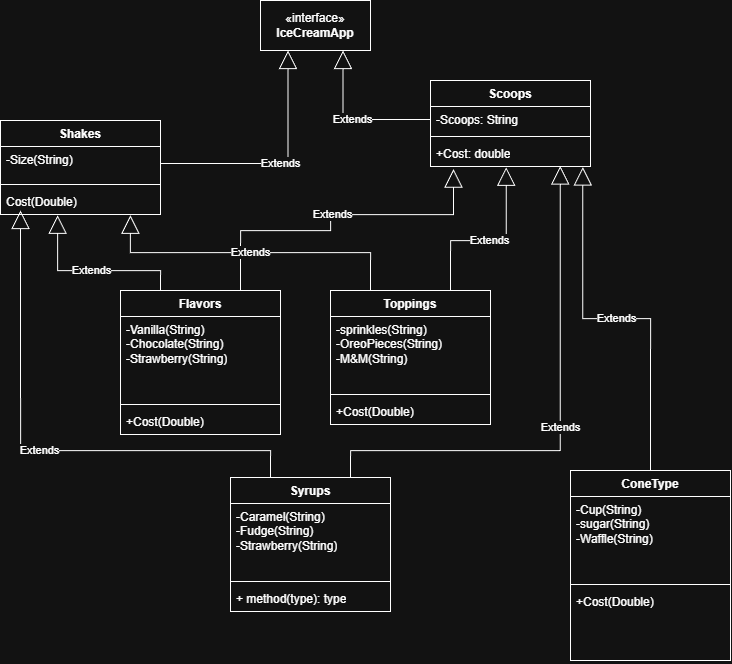

The diagram above was exported from draw.io. Its source (the exported page's mxGraphModel, read from the mxfile embedded in the PNG):
<mxGraphModel dx="1209" dy="765" grid="1" gridSize="10" guides="1" tooltips="1" connect="1" arrows="1" fold="1" page="1" pageScale="1" pageWidth="850" pageHeight="1100" math="0" shadow="0">
  <root>
    <mxCell id="0" />
    <mxCell id="1" parent="0" />
    <mxCell id="xnEgsSxtE-AOMzIAAS2W-1" value="Scoops" style="swimlane;fontStyle=1;align=center;verticalAlign=top;childLayout=stackLayout;horizontal=1;startSize=26;horizontalStack=0;resizeParent=1;resizeParentMax=0;resizeLast=0;collapsible=1;marginBottom=0;whiteSpace=wrap;html=1;" vertex="1" parent="1">
      <mxGeometry x="530" y="110" width="160" height="86" as="geometry" />
    </mxCell>
    <mxCell id="xnEgsSxtE-AOMzIAAS2W-2" value="-Scoops: String" style="text;strokeColor=none;fillColor=none;align=left;verticalAlign=top;spacingLeft=4;spacingRight=4;overflow=hidden;rotatable=0;points=[[0,0.5],[1,0.5]];portConstraint=eastwest;whiteSpace=wrap;html=1;" vertex="1" parent="xnEgsSxtE-AOMzIAAS2W-1">
      <mxGeometry y="26" width="160" height="26" as="geometry" />
    </mxCell>
    <mxCell id="xnEgsSxtE-AOMzIAAS2W-3" value="" style="line;strokeWidth=1;fillColor=none;align=left;verticalAlign=middle;spacingTop=-1;spacingLeft=3;spacingRight=3;rotatable=0;labelPosition=right;points=[];portConstraint=eastwest;strokeColor=inherit;" vertex="1" parent="xnEgsSxtE-AOMzIAAS2W-1">
      <mxGeometry y="52" width="160" height="8" as="geometry" />
    </mxCell>
    <mxCell id="xnEgsSxtE-AOMzIAAS2W-4" value="+Cost: double" style="text;strokeColor=none;fillColor=none;align=left;verticalAlign=top;spacingLeft=4;spacingRight=4;overflow=hidden;rotatable=0;points=[[0,0.5],[1,0.5]];portConstraint=eastwest;whiteSpace=wrap;html=1;" vertex="1" parent="xnEgsSxtE-AOMzIAAS2W-1">
      <mxGeometry y="60" width="160" height="26" as="geometry" />
    </mxCell>
    <mxCell id="xnEgsSxtE-AOMzIAAS2W-5" value="Flavors" style="swimlane;fontStyle=1;align=center;verticalAlign=top;childLayout=stackLayout;horizontal=1;startSize=26;horizontalStack=0;resizeParent=1;resizeParentMax=0;resizeLast=0;collapsible=1;marginBottom=0;whiteSpace=wrap;html=1;" vertex="1" parent="1">
      <mxGeometry x="220" y="320" width="160" height="144" as="geometry" />
    </mxCell>
    <mxCell id="xnEgsSxtE-AOMzIAAS2W-6" value="-Vanilla(String)&lt;div&gt;-Chocolate(String)&lt;/div&gt;&lt;div&gt;-Strawberry(String)&lt;br&gt;&lt;div&gt;&lt;br&gt;&lt;/div&gt;&lt;/div&gt;" style="text;strokeColor=none;fillColor=none;align=left;verticalAlign=top;spacingLeft=4;spacingRight=4;overflow=hidden;rotatable=0;points=[[0,0.5],[1,0.5]];portConstraint=eastwest;whiteSpace=wrap;html=1;" vertex="1" parent="xnEgsSxtE-AOMzIAAS2W-5">
      <mxGeometry y="26" width="160" height="84" as="geometry" />
    </mxCell>
    <mxCell id="xnEgsSxtE-AOMzIAAS2W-7" value="" style="line;strokeWidth=1;fillColor=none;align=left;verticalAlign=middle;spacingTop=-1;spacingLeft=3;spacingRight=3;rotatable=0;labelPosition=right;points=[];portConstraint=eastwest;strokeColor=inherit;" vertex="1" parent="xnEgsSxtE-AOMzIAAS2W-5">
      <mxGeometry y="110" width="160" height="8" as="geometry" />
    </mxCell>
    <mxCell id="xnEgsSxtE-AOMzIAAS2W-8" value="+Cost(Double)" style="text;strokeColor=none;fillColor=none;align=left;verticalAlign=top;spacingLeft=4;spacingRight=4;overflow=hidden;rotatable=0;points=[[0,0.5],[1,0.5]];portConstraint=eastwest;whiteSpace=wrap;html=1;" vertex="1" parent="xnEgsSxtE-AOMzIAAS2W-5">
      <mxGeometry y="118" width="160" height="26" as="geometry" />
    </mxCell>
    <mxCell id="xnEgsSxtE-AOMzIAAS2W-9" value="Shakes" style="swimlane;fontStyle=1;align=center;verticalAlign=top;childLayout=stackLayout;horizontal=1;startSize=26;horizontalStack=0;resizeParent=1;resizeParentMax=0;resizeLast=0;collapsible=1;marginBottom=0;whiteSpace=wrap;html=1;" vertex="1" parent="1">
      <mxGeometry x="100" y="150" width="160" height="94" as="geometry" />
    </mxCell>
    <mxCell id="xnEgsSxtE-AOMzIAAS2W-10" value="-Size(String)&lt;div&gt;&lt;br&gt;&lt;/div&gt;" style="text;strokeColor=none;fillColor=none;align=left;verticalAlign=top;spacingLeft=4;spacingRight=4;overflow=hidden;rotatable=0;points=[[0,0.5],[1,0.5]];portConstraint=eastwest;whiteSpace=wrap;html=1;" vertex="1" parent="xnEgsSxtE-AOMzIAAS2W-9">
      <mxGeometry y="26" width="160" height="34" as="geometry" />
    </mxCell>
    <mxCell id="xnEgsSxtE-AOMzIAAS2W-11" value="" style="line;strokeWidth=1;fillColor=none;align=left;verticalAlign=middle;spacingTop=-1;spacingLeft=3;spacingRight=3;rotatable=0;labelPosition=right;points=[];portConstraint=eastwest;strokeColor=inherit;" vertex="1" parent="xnEgsSxtE-AOMzIAAS2W-9">
      <mxGeometry y="60" width="160" height="8" as="geometry" />
    </mxCell>
    <mxCell id="xnEgsSxtE-AOMzIAAS2W-12" value="Cost(Double)" style="text;strokeColor=none;fillColor=none;align=left;verticalAlign=top;spacingLeft=4;spacingRight=4;overflow=hidden;rotatable=0;points=[[0,0.5],[1,0.5]];portConstraint=eastwest;whiteSpace=wrap;html=1;" vertex="1" parent="xnEgsSxtE-AOMzIAAS2W-9">
      <mxGeometry y="68" width="160" height="26" as="geometry" />
    </mxCell>
    <mxCell id="xnEgsSxtE-AOMzIAAS2W-13" value="ConeType" style="swimlane;fontStyle=1;align=center;verticalAlign=top;childLayout=stackLayout;horizontal=1;startSize=26;horizontalStack=0;resizeParent=1;resizeParentMax=0;resizeLast=0;collapsible=1;marginBottom=0;whiteSpace=wrap;html=1;" vertex="1" parent="1">
      <mxGeometry x="670" y="500" width="160" height="190" as="geometry" />
    </mxCell>
    <mxCell id="xnEgsSxtE-AOMzIAAS2W-14" value="-Cup(String)&lt;div&gt;-sugar(String)&lt;/div&gt;&lt;div&gt;-Waffle(String)&lt;/div&gt;&lt;div&gt;&lt;div&gt;&lt;br&gt;&lt;/div&gt;&lt;/div&gt;" style="text;strokeColor=none;fillColor=none;align=left;verticalAlign=top;spacingLeft=4;spacingRight=4;overflow=hidden;rotatable=0;points=[[0,0.5],[1,0.5]];portConstraint=eastwest;whiteSpace=wrap;html=1;" vertex="1" parent="xnEgsSxtE-AOMzIAAS2W-13">
      <mxGeometry y="26" width="160" height="84" as="geometry" />
    </mxCell>
    <mxCell id="xnEgsSxtE-AOMzIAAS2W-15" value="" style="line;strokeWidth=1;fillColor=none;align=left;verticalAlign=middle;spacingTop=-1;spacingLeft=3;spacingRight=3;rotatable=0;labelPosition=right;points=[];portConstraint=eastwest;strokeColor=inherit;" vertex="1" parent="xnEgsSxtE-AOMzIAAS2W-13">
      <mxGeometry y="110" width="160" height="8" as="geometry" />
    </mxCell>
    <mxCell id="xnEgsSxtE-AOMzIAAS2W-16" value="+Cost(Double)" style="text;strokeColor=none;fillColor=none;align=left;verticalAlign=top;spacingLeft=4;spacingRight=4;overflow=hidden;rotatable=0;points=[[0,0.5],[1,0.5]];portConstraint=eastwest;whiteSpace=wrap;html=1;" vertex="1" parent="xnEgsSxtE-AOMzIAAS2W-13">
      <mxGeometry y="118" width="160" height="72" as="geometry" />
    </mxCell>
    <mxCell id="xnEgsSxtE-AOMzIAAS2W-17" value="Toppings" style="swimlane;fontStyle=1;align=center;verticalAlign=top;childLayout=stackLayout;horizontal=1;startSize=26;horizontalStack=0;resizeParent=1;resizeParentMax=0;resizeLast=0;collapsible=1;marginBottom=0;whiteSpace=wrap;html=1;" vertex="1" parent="1">
      <mxGeometry x="430" y="320" width="160" height="134" as="geometry" />
    </mxCell>
    <mxCell id="xnEgsSxtE-AOMzIAAS2W-18" value="-sprinkles(String)&lt;div&gt;-OreoPieces(String)&lt;/div&gt;&lt;div&gt;-M&amp;amp;M(String)&lt;br&gt;&lt;div&gt;&lt;br&gt;&lt;/div&gt;&lt;/div&gt;" style="text;strokeColor=none;fillColor=none;align=left;verticalAlign=top;spacingLeft=4;spacingRight=4;overflow=hidden;rotatable=0;points=[[0,0.5],[1,0.5]];portConstraint=eastwest;whiteSpace=wrap;html=1;" vertex="1" parent="xnEgsSxtE-AOMzIAAS2W-17">
      <mxGeometry y="26" width="160" height="74" as="geometry" />
    </mxCell>
    <mxCell id="xnEgsSxtE-AOMzIAAS2W-19" value="" style="line;strokeWidth=1;fillColor=none;align=left;verticalAlign=middle;spacingTop=-1;spacingLeft=3;spacingRight=3;rotatable=0;labelPosition=right;points=[];portConstraint=eastwest;strokeColor=inherit;" vertex="1" parent="xnEgsSxtE-AOMzIAAS2W-17">
      <mxGeometry y="100" width="160" height="8" as="geometry" />
    </mxCell>
    <mxCell id="xnEgsSxtE-AOMzIAAS2W-20" value="+Cost(Double)" style="text;strokeColor=none;fillColor=none;align=left;verticalAlign=top;spacingLeft=4;spacingRight=4;overflow=hidden;rotatable=0;points=[[0,0.5],[1,0.5]];portConstraint=eastwest;whiteSpace=wrap;html=1;" vertex="1" parent="xnEgsSxtE-AOMzIAAS2W-17">
      <mxGeometry y="108" width="160" height="26" as="geometry" />
    </mxCell>
    <mxCell id="xnEgsSxtE-AOMzIAAS2W-25" value="«interface»&lt;br&gt;&lt;b&gt;IceCreamApp&lt;/b&gt;" style="html=1;whiteSpace=wrap;" vertex="1" parent="1">
      <mxGeometry x="360" y="30" width="110" height="50" as="geometry" />
    </mxCell>
    <mxCell id="xnEgsSxtE-AOMzIAAS2W-26" value="Syrups" style="swimlane;fontStyle=1;align=center;verticalAlign=top;childLayout=stackLayout;horizontal=1;startSize=26;horizontalStack=0;resizeParent=1;resizeParentMax=0;resizeLast=0;collapsible=1;marginBottom=0;whiteSpace=wrap;html=1;" vertex="1" parent="1">
      <mxGeometry x="330" y="507" width="160" height="134" as="geometry" />
    </mxCell>
    <mxCell id="xnEgsSxtE-AOMzIAAS2W-27" value="-Caramel(String)&lt;div&gt;-Fudge(String)&lt;/div&gt;&lt;div&gt;-Strawberry(String)&lt;/div&gt;" style="text;strokeColor=none;fillColor=none;align=left;verticalAlign=top;spacingLeft=4;spacingRight=4;overflow=hidden;rotatable=0;points=[[0,0.5],[1,0.5]];portConstraint=eastwest;whiteSpace=wrap;html=1;" vertex="1" parent="xnEgsSxtE-AOMzIAAS2W-26">
      <mxGeometry y="26" width="160" height="74" as="geometry" />
    </mxCell>
    <mxCell id="xnEgsSxtE-AOMzIAAS2W-28" value="" style="line;strokeWidth=1;fillColor=none;align=left;verticalAlign=middle;spacingTop=-1;spacingLeft=3;spacingRight=3;rotatable=0;labelPosition=right;points=[];portConstraint=eastwest;strokeColor=inherit;" vertex="1" parent="xnEgsSxtE-AOMzIAAS2W-26">
      <mxGeometry y="100" width="160" height="8" as="geometry" />
    </mxCell>
    <mxCell id="xnEgsSxtE-AOMzIAAS2W-29" value="+ method(type): type" style="text;strokeColor=none;fillColor=none;align=left;verticalAlign=top;spacingLeft=4;spacingRight=4;overflow=hidden;rotatable=0;points=[[0,0.5],[1,0.5]];portConstraint=eastwest;whiteSpace=wrap;html=1;" vertex="1" parent="xnEgsSxtE-AOMzIAAS2W-26">
      <mxGeometry y="108" width="160" height="26" as="geometry" />
    </mxCell>
    <mxCell id="xnEgsSxtE-AOMzIAAS2W-30" value="Extends" style="endArrow=block;endSize=16;endFill=0;html=1;rounded=0;edgeStyle=orthogonalEdgeStyle;exitX=0.75;exitY=0;exitDx=0;exitDy=0;entryX=0.473;entryY=1.031;entryDx=0;entryDy=0;entryPerimeter=0;" edge="1" parent="1" source="xnEgsSxtE-AOMzIAAS2W-17" target="xnEgsSxtE-AOMzIAAS2W-4">
      <mxGeometry width="160" relative="1" as="geometry">
        <mxPoint x="520" y="280" as="sourcePoint" />
        <mxPoint x="630" y="220" as="targetPoint" />
        <Array as="points">
          <mxPoint x="550" y="270" />
          <mxPoint x="606" y="270" />
        </Array>
      </mxGeometry>
    </mxCell>
    <mxCell id="xnEgsSxtE-AOMzIAAS2W-31" value="Extends" style="endArrow=block;endSize=16;endFill=0;html=1;rounded=0;edgeStyle=orthogonalEdgeStyle;exitX=0.75;exitY=0;exitDx=0;exitDy=0;entryX=0.811;entryY=0.981;entryDx=0;entryDy=0;entryPerimeter=0;" edge="1" parent="1" source="xnEgsSxtE-AOMzIAAS2W-26" target="xnEgsSxtE-AOMzIAAS2W-4">
      <mxGeometry width="160" relative="1" as="geometry">
        <mxPoint x="440" y="484.23" as="sourcePoint" />
        <mxPoint x="600" y="484.23" as="targetPoint" />
        <Array as="points">
          <mxPoint x="450" y="480" />
          <mxPoint x="660" y="480" />
        </Array>
      </mxGeometry>
    </mxCell>
    <mxCell id="xnEgsSxtE-AOMzIAAS2W-32" value="Extends" style="endArrow=block;endSize=16;endFill=0;html=1;rounded=0;edgeStyle=orthogonalEdgeStyle;exitX=0.5;exitY=0;exitDx=0;exitDy=0;entryX=0.952;entryY=1.021;entryDx=0;entryDy=0;entryPerimeter=0;" edge="1" parent="1" source="xnEgsSxtE-AOMzIAAS2W-13" target="xnEgsSxtE-AOMzIAAS2W-4">
      <mxGeometry width="160" relative="1" as="geometry">
        <mxPoint x="740" y="470" as="sourcePoint" />
        <mxPoint x="900" y="470" as="targetPoint" />
      </mxGeometry>
    </mxCell>
    <mxCell id="xnEgsSxtE-AOMzIAAS2W-33" value="Extends" style="endArrow=block;endSize=16;endFill=0;html=1;rounded=0;edgeStyle=orthogonalEdgeStyle;exitX=0.25;exitY=0;exitDx=0;exitDy=0;entryX=0.125;entryY=0.846;entryDx=0;entryDy=0;entryPerimeter=0;" edge="1" parent="1" source="xnEgsSxtE-AOMzIAAS2W-26" target="xnEgsSxtE-AOMzIAAS2W-12">
      <mxGeometry width="160" relative="1" as="geometry">
        <mxPoint x="100" y="490" as="sourcePoint" />
        <mxPoint x="120" y="250" as="targetPoint" />
        <Array as="points">
          <mxPoint x="370" y="480" />
          <mxPoint x="120" y="480" />
        </Array>
      </mxGeometry>
    </mxCell>
    <mxCell id="xnEgsSxtE-AOMzIAAS2W-34" value="Extends" style="endArrow=block;endSize=16;endFill=0;html=1;rounded=0;edgeStyle=orthogonalEdgeStyle;exitX=0.25;exitY=0;exitDx=0;exitDy=0;entryX=0.357;entryY=1.029;entryDx=0;entryDy=0;entryPerimeter=0;" edge="1" parent="1" source="xnEgsSxtE-AOMzIAAS2W-5" target="xnEgsSxtE-AOMzIAAS2W-12">
      <mxGeometry width="160" relative="1" as="geometry">
        <mxPoint x="250" y="290" as="sourcePoint" />
        <mxPoint x="160" y="250" as="targetPoint" />
        <Array as="points">
          <mxPoint x="260" y="300" />
          <mxPoint x="157" y="300" />
        </Array>
      </mxGeometry>
    </mxCell>
    <mxCell id="xnEgsSxtE-AOMzIAAS2W-35" value="Extends" style="endArrow=block;endSize=16;endFill=0;html=1;rounded=0;edgeStyle=orthogonalEdgeStyle;exitX=0.75;exitY=0;exitDx=0;exitDy=0;entryX=0.144;entryY=1.1;entryDx=0;entryDy=0;entryPerimeter=0;" edge="1" parent="1" source="xnEgsSxtE-AOMzIAAS2W-5" target="xnEgsSxtE-AOMzIAAS2W-4">
      <mxGeometry width="160" relative="1" as="geometry">
        <mxPoint x="345" y="244" as="sourcePoint" />
        <mxPoint x="505" y="244" as="targetPoint" />
        <Array as="points">
          <mxPoint x="340" y="260" />
          <mxPoint x="430" y="260" />
          <mxPoint x="430" y="244" />
          <mxPoint x="553" y="244" />
        </Array>
      </mxGeometry>
    </mxCell>
    <mxCell id="xnEgsSxtE-AOMzIAAS2W-36" value="Extends" style="endArrow=block;endSize=16;endFill=0;html=1;rounded=0;edgeStyle=orthogonalEdgeStyle;exitX=0.25;exitY=0;exitDx=0;exitDy=0;entryX=0.812;entryY=1.029;entryDx=0;entryDy=0;entryPerimeter=0;" edge="1" parent="1" source="xnEgsSxtE-AOMzIAAS2W-17" target="xnEgsSxtE-AOMzIAAS2W-12">
      <mxGeometry width="160" relative="1" as="geometry">
        <mxPoint x="350" y="180" as="sourcePoint" />
        <mxPoint x="230" y="251" as="targetPoint" />
      </mxGeometry>
    </mxCell>
    <mxCell id="xnEgsSxtE-AOMzIAAS2W-37" value="Extends" style="endArrow=block;endSize=16;endFill=0;html=1;rounded=0;edgeStyle=orthogonalEdgeStyle;exitX=1;exitY=0.5;exitDx=0;exitDy=0;entryX=0.25;entryY=1;entryDx=0;entryDy=0;" edge="1" parent="1" source="xnEgsSxtE-AOMzIAAS2W-10" target="xnEgsSxtE-AOMzIAAS2W-25">
      <mxGeometry width="160" relative="1" as="geometry">
        <mxPoint x="280" y="196" as="sourcePoint" />
        <mxPoint x="440" y="196" as="targetPoint" />
      </mxGeometry>
    </mxCell>
    <mxCell id="xnEgsSxtE-AOMzIAAS2W-38" value="Extends" style="endArrow=block;endSize=16;endFill=0;html=1;rounded=0;edgeStyle=orthogonalEdgeStyle;exitX=0;exitY=0.5;exitDx=0;exitDy=0;entryX=0.75;entryY=1;entryDx=0;entryDy=0;" edge="1" parent="1" source="xnEgsSxtE-AOMzIAAS2W-2" target="xnEgsSxtE-AOMzIAAS2W-25">
      <mxGeometry width="160" relative="1" as="geometry">
        <mxPoint x="490" y="60" as="sourcePoint" />
        <mxPoint x="650" y="60" as="targetPoint" />
      </mxGeometry>
    </mxCell>
  </root>
</mxGraphModel>